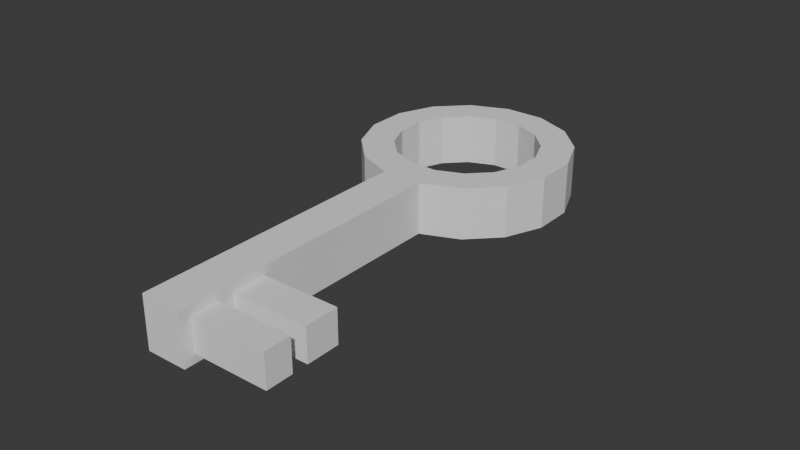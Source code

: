 # Source: key.blend  (saved by Blender 4.1.24; exported with 4.5.12 LTS)
import bpy
from mathutils import Matrix  # noqa: F401  (used for matrix-valued properties, if any)

bpy.ops.wm.read_factory_settings(use_empty=True)
scene = bpy.context.scene
scene.name = 'Scene'

# ---- collections
col_collection = bpy.data.collections.new('Collection'); scene.collection.children.link(col_collection)

# ---- world
world_world = bpy.data.worlds.new('World'); scene.world = world_world
world_world.use_nodes = True; world_world.node_tree.nodes.clear()
_N = world_world.node_tree.nodes; _L = world_world.node_tree.links
n0 = _N.new('ShaderNodeOutputWorld'); n0.name = 'World Output'; n0.location = (300, 300)
n1 = _N.new('ShaderNodeBackground'); n1.name = 'Background'; n1.location = (10, 300)
n1.inputs[0].default_value = (0.05088, 0.05088, 0.05088, 1.0)
_L.new(n1.outputs[0], n0.inputs[0])
n0.is_active_output = True
world_world.color = (0.05088, 0.05088, 0.05088)
world_world.use_sun_shadow = False
world_world.sun_shadow_jitter_overblur = 0.0

# ---- meshes
me_cylinder = bpy.data.meshes.new('Cylinder')
me_cylinder.from_pydata([(0.0, 1.0, -1.0), (0.0, 1.0, 1.0), (0.3827, 0.9239, -1.0), (0.3827, 0.9239, 1.0), (0.7071, 0.7071, -1.0), (0.7071, 0.7071, 1.0), (0.9239, 0.3827, -1.0), (0.9239, 0.3827, 1.0), (1.0, 0.0, -1.0), (1.0, 0.0, 1.0), (0.9239, -0.3827, -1.0), (0.9239, -0.3827, 1.0), (0.7071, -0.7071, -1.0), (0.7071, -0.7071, 1.0), (0.3827, -0.9239, -1.0), (0.3827, -0.9239, 1.0), (0.0, -1.0, -1.0), (0.0, -1.0, 1.0), (-0.3827, -0.9239, -1.0), (-0.3827, -0.9239, 1.0), (-0.7071, -0.7071, -1.0), (-0.7071, -0.7071, 1.0), (-0.9239, -0.3827, -1.0), (-0.9239, -0.3827, 1.0), (-1.0, 0.0, -1.0), (-1.0, 0.0, 1.0), (-0.9239, 0.3827, -1.0), (-0.9239, 0.3827, 1.0), (-0.7071, 0.7071, -1.0), (-0.7071, 0.7071, 1.0), (-0.3827, 0.9239, -1.0), (-0.3827, 0.9239, 1.0), (-0.5314, -3.672, 1.0), (-0.5314, -3.672, -1.0), (-0.9141, -3.596, -1.0), (-0.9141, -3.596, 1.0), (-0.8935, -3.492, 1.0), (-0.5108, -3.568, 1.0), (-0.5108, -3.568, -1.0), (-0.8935, -3.492, -1.0), (-0.4601, -3.313, 1.0), (-0.4601, -3.313, -1.0), (-0.8428, -3.237, 1.0), (-0.8428, -3.237, -1.0), (-0.4301, -3.162, 1.0), (-0.4301, -3.162, -1.0), (-0.8128, -3.086, 1.0), (-0.8128, -3.086, -1.0), (-0.3666, -2.843, 1.0), (-0.3666, -2.843, -1.0), (-0.7492, -2.767, 1.0), (-0.7492, -2.767, -1.0), (0.0, 1.0, 0.64), (0.3827, 0.9239, 0.64), (0.7071, 0.7071, 0.64), (0.9239, 0.3827, 0.64), (1.0, 0.0, 0.64), (0.9239, -0.3827, 0.64), (0.7071, -0.7071, 0.64), (0.3827, -0.9239, 0.64), (0.0, -1.0, 0.64), (-0.3827, -0.9239, 0.64), (-0.7071, -0.7071, 0.64), (-0.9239, -0.3827, 0.64), (-1.0, 0.0, 0.64), (-0.9239, 0.3827, 0.64), (-0.7071, 0.7071, 0.64), (-0.3827, 0.9239, 0.64), (-0.5314, -3.672, 0.64), (-0.9141, -3.596, 0.64), (-0.8935, -3.492, 0.64), (-0.5108, -3.568, 0.64), (-0.4601, -3.313, 0.64), (-0.8428, -3.237, 0.64), (-0.8128, -3.086, 0.64), (-0.4301, -3.162, 0.64), (-0.3666, -2.843, 0.64), (-0.7492, -2.767, 0.64), (0.3827, 0.9239, -0.6614), (0.7071, 0.7071, -0.6614), (0.9239, 0.3827, -0.6614), (1.0, 0.0, -0.6614), (0.9239, -0.3827, -0.6614), (0.7071, -0.7071, -0.6614), (0.3827, -0.9239, -0.6614), (0.0, -1.0, -0.6614), (-0.3827, -0.9239, -0.6614), (-0.7071, -0.7071, -0.6614), (-0.9239, -0.3827, -0.6614), (-1.0, 0.0, -0.6614), (-0.9239, 0.3827, -0.6614), (-0.7071, 0.7071, -0.6614), (-0.3827, 0.9239, -0.6614), (-0.5314, -3.672, -0.6614), (-0.9141, -3.596, -0.6614), (-0.5108, -3.568, -0.6614), (-0.4601, -3.313, -0.6614), (-0.4301, -3.162, -0.6614), (-0.3666, -2.843, -0.6614), (0.0, 1.0, -0.6614), (-0.8935, -3.492, -0.6614), (-0.8428, -3.237, -0.6614), (-0.8128, -3.086, -0.6614), (-0.7492, -2.767, -0.6614), (0.348, -2.985, 0.64), (0.2844, -3.305, 0.64), (0.2545, -3.455, 0.64), (0.2038, -3.71, 0.64), (0.2038, -3.71, -0.6614), (0.2545, -3.455, -0.6614), (0.2844, -3.305, -0.6614), (0.348, -2.985, -0.6614), (0.2635, 0.6362, 1.0), (0.0, 0.6886, 1.0), (-0.2635, 0.6362, 1.0), (-0.4869, 0.4869, 1.0), (-0.6362, 0.2635, 1.0), (-0.6886, 0.0, 1.0), (-0.6362, -0.2635, 1.0), (-0.4869, -0.4869, 1.0), (-0.2635, -0.6362, 1.0), (0.0, -0.6886, 1.0), (0.2635, -0.6362, 1.0), (0.4869, -0.4869, 1.0), (0.6362, -0.2635, 1.0), (0.6886, 0.0, 1.0), (0.6362, 0.2635, 1.0), (0.4869, 0.4869, 1.0), (0.0, 0.6886, -1.0), (0.2635, 0.6362, -1.0), (0.4869, 0.4869, -1.0), (0.6362, 0.2635, -1.0), (0.6886, 0.0, -1.0), (0.6362, -0.2635, -1.0), (0.4869, -0.4869, -1.0), (0.2635, -0.6362, -1.0), (0.0, -0.6886, -1.0), (-0.2635, -0.6362, -1.0), (-0.4869, -0.4869, -1.0), (-0.6362, -0.2635, -1.0), (-0.6886, 0.0, -1.0), (-0.6362, 0.2635, -1.0), (-0.4869, 0.4869, -1.0), (-0.2635, 0.6362, -1.0), (0.6349, -0.2635, 0.9924), (0.6349, -0.2635, -1.008), (0.4856, -0.4869, -1.008)], [], [(52, 1, 3, 53), (53, 3, 5, 54), (54, 5, 7, 55), (55, 7, 9, 56), (56, 9, 11, 57), (57, 11, 13, 58), (58, 13, 15, 59), (59, 15, 17, 60), (37, 36, 35, 32), (61, 19, 21, 62), (62, 21, 23, 63), (63, 23, 25, 64), (64, 25, 27, 65), (65, 27, 29, 66), (112, 113, 128, 129), (66, 29, 31, 67), (67, 31, 1, 52), (127, 112, 129, 130), (68, 32, 35, 69), (71, 37, 32, 68), (100, 39, 34, 94), (39, 38, 33, 34), (43, 41, 38, 39), (101, 43, 39, 100), (72, 40, 37, 71), (40, 42, 36, 37), (44, 46, 42, 40), (75, 44, 40, 72), (102, 47, 43, 101), (47, 45, 41, 43), (51, 49, 45, 47), (103, 51, 47, 102), (76, 48, 44, 75), (48, 50, 46, 44), (17, 19, 50, 48), (60, 17, 48, 76), (86, 18, 51, 103), (18, 16, 49, 51), (19, 61, 77, 50), (85, 60, 76, 98), (76, 75, 105, 104), (50, 77, 74, 46), (46, 74, 73, 42), (97, 75, 72, 96), (98, 76, 104, 111), (42, 73, 70, 36), (36, 70, 69, 35), (95, 71, 68, 93), (93, 68, 69, 94), (92, 67, 52, 99), (91, 66, 67, 92), (90, 65, 66, 91), (89, 64, 65, 90), (88, 63, 64, 89), (87, 62, 63, 88), (86, 61, 62, 87), (84, 59, 60, 85), (83, 58, 59, 84), (82, 57, 58, 83), (81, 56, 57, 82), (80, 55, 56, 81), (79, 54, 55, 80), (78, 53, 54, 79), (99, 52, 53, 78), (0, 99, 78, 2), (2, 78, 79, 4), (4, 79, 80, 6), (6, 80, 81, 8), (8, 81, 82, 10), (10, 82, 83, 12), (12, 83, 84, 14), (14, 84, 85, 16), (18, 86, 87, 20), (20, 87, 88, 22), (22, 88, 89, 24), (24, 89, 90, 26), (26, 90, 91, 28), (28, 91, 92, 30), (30, 92, 99, 0), (33, 93, 94, 34), (38, 95, 93, 33), (41, 96, 95, 38), (45, 97, 96, 41), (49, 98, 97, 45), (16, 85, 98, 49), (61, 86, 103, 77), (77, 103, 102, 74), (74, 102, 101, 73), (73, 101, 100, 70), (70, 100, 94, 69), (111, 104, 105, 110), (109, 106, 107, 108), (96, 72, 106, 109), (97, 98, 111, 110), (95, 96, 109, 108), (75, 97, 110, 105), (71, 95, 108, 107), (72, 71, 107, 106), (3, 1, 113, 112), (1, 31, 114, 113), (31, 29, 115, 114), (29, 27, 116, 115), (27, 25, 117, 116), (25, 23, 118, 117), (23, 21, 119, 118), (21, 19, 120, 119), (19, 17, 121, 120), (17, 15, 122, 121), (15, 13, 123, 122), (13, 11, 124, 123), (11, 9, 125, 124), (9, 7, 126, 125), (7, 5, 127, 126), (5, 3, 112, 127), (0, 2, 129, 128), (2, 4, 130, 129), (4, 6, 131, 130), (6, 8, 132, 131), (8, 10, 133, 132), (10, 12, 134, 133), (12, 14, 135, 134), (14, 16, 136, 135), (16, 18, 137, 136), (18, 20, 138, 137), (20, 22, 139, 138), (22, 24, 140, 139), (24, 26, 141, 140), (26, 28, 142, 141), (28, 30, 143, 142), (30, 0, 128, 143), (113, 114, 143, 128), (114, 115, 142, 143), (115, 116, 141, 142), (116, 117, 140, 141), (117, 118, 139, 140), (118, 119, 138, 139), (119, 120, 137, 138), (120, 121, 136, 137), (121, 122, 135, 136), (122, 123, 134, 135), (123, 124, 133, 134), (133, 124, 144, 145), (134, 133, 145, 146), (132, 145, 144, 125), (125, 126, 131, 132), (126, 127, 130, 131)])
_uv = me_cylinder.uv_layers.new(name='UVMap')
_uv.uv.foreach_set('vector', [1.0, 0.91, 1.0, 1.0, 0.9375, 1.0, 0.9375, 0.91, 0.9375, 0.91, 0.9375, 1.0, 0.875, 1.0, 0.875, 0.91, 0.875, 0.91, 0.875, 1.0, 0.8125, 1.0, 0.8125, 0.91, 0.8125, 0.91, 0.8125, 1.0, 0.75, 1.0, 0.75, 0.91, 0.75, 0.91, 0.75, 1.0, 0.6875, 1.0, 0.6875, 0.91, 0.6875, 0.91, 0.6875, 1.0, 0.625, 1.0, 0.625, 0.91, 0.625, 0.91, 0.625, 1.0, 0.5625, 1.0, 0.5625, 0.91, 0.5625, 0.91, 0.5625, 1.0, 0.5, 1.0, 0.5, 0.91, 0.25, 0.01, 0.1582, 0.02827, 0.1582, 0.02827, 0.25, 0.01, 0.4375, 0.91, 0.4375, 1.0, 0.375, 1.0, 0.375, 0.91, 0.375, 0.91, 0.375, 1.0, 0.3125, 1.0, 0.3125, 0.91, 0.3125, 0.91, 0.3125, 1.0, 0.25, 1.0, 0.25, 0.91, 0.25, 0.91, 0.25, 1.0, 0.1875, 1.0, 0.1875, 0.91, 0.1875, 0.91, 0.1875, 1.0, 0.125, 1.0, 0.125, 0.91, 0.3132, 0.4027, 0.25, 0.4153, 0.75, 0.4153, 0.8132, 0.4027, 0.125, 0.91, 0.125, 1.0, 0.0625, 1.0, 0.0625, 0.91, 0.0625, 0.91, 0.0625, 1.0, 0.0, 1.0, 0.0, 0.91, 0.3669, 0.3669, 0.3132, 0.4027, 0.8132, 0.4027, 0.8669, 0.3669, 0.5, 0.91, 0.5, 1.0, 0.4375, 1.0, 0.4375, 0.91, 0.5, 0.91, 0.5, 1.0, 0.5, 1.0, 0.5, 0.91, 0.4375, 0.5847, 0.4375, 0.5, 0.4375, 0.5, 0.4375, 0.5847, 0.6582, 0.02827, 0.75, 0.01, 0.75, 0.01, 0.6582, 0.02827, 0.6582, 0.02827, 0.75, 0.01, 0.75, 0.01, 0.6582, 0.02827, 0.4375, 0.5847, 0.4375, 0.5, 0.4375, 0.5, 0.4375, 0.5847, 0.5, 0.91, 0.5, 1.0, 0.5, 1.0, 0.5, 0.91, 0.25, 0.01, 0.1582, 0.02827, 0.1582, 0.02827, 0.25, 0.01, 0.25, 0.01, 0.1582, 0.02827, 0.1582, 0.02827, 0.25, 0.01, 0.5, 0.91, 0.5, 1.0, 0.5, 1.0, 0.5, 0.91, 0.4375, 0.5847, 0.4375, 0.5, 0.4375, 0.5, 0.4375, 0.5847, 0.6582, 0.02827, 0.75, 0.01, 0.75, 0.01, 0.6582, 0.02827, 0.6582, 0.02827, 0.75, 0.01, 0.75, 0.01, 0.6582, 0.02827, 0.4375, 0.5847, 0.4375, 0.5, 0.4375, 0.5, 0.4375, 0.5847, 0.5, 0.91, 0.5, 1.0, 0.5, 1.0, 0.5, 0.91, 0.25, 0.01, 0.1582, 0.02827, 0.1582, 0.02827, 0.25, 0.01, 0.25, 0.01, 0.1582, 0.02827, 0.1582, 0.02827, 0.25, 0.01, 0.5, 0.91, 0.5, 1.0, 0.5, 1.0, 0.5, 0.91, 0.4375, 0.5847, 0.4375, 0.5, 0.4375, 0.5, 0.4375, 0.5847, 0.6582, 0.02827, 0.75, 0.01, 0.75, 0.01, 0.6582, 0.02827, 0.4375, 1.0, 0.4375, 0.91, 0.4375, 0.91, 0.4375, 1.0, 0.5, 0.5847, 0.5, 0.91, 0.5, 0.91, 0.5, 0.5847, 0.5, 0.91, 0.5, 0.91, 0.5, 0.91, 0.5, 0.91, 0.4375, 1.0, 0.4375, 0.91, 0.4375, 0.91, 0.4375, 1.0, 0.4375, 1.0, 0.4375, 0.91, 0.4375, 0.91, 0.4375, 1.0, 0.5, 0.5847, 0.5, 0.91, 0.5, 0.91, 0.5, 0.5847, 0.5, 0.5847, 0.5, 0.91, 0.5, 0.91, 0.5, 0.5847, 0.4375, 1.0, 0.4375, 0.91, 0.4375, 0.91, 0.4375, 1.0, 0.4375, 1.0, 0.4375, 0.91, 0.4375, 0.91, 0.4375, 1.0, 0.5, 0.5847, 0.5, 0.91, 0.5, 0.91, 0.5, 0.5847, 0.5, 0.5847, 0.5, 0.91, 0.4375, 0.91, 0.4375, 0.5847, 0.0625, 0.5847, 0.0625, 0.91, 0.0, 0.91, 0.0, 0.5847, 0.125, 0.5847, 0.125, 0.91, 0.0625, 0.91, 0.0625, 0.5847, 0.1875, 0.5847, 0.1875, 0.91, 0.125, 0.91, 0.125, 0.5847, 0.25, 0.5847, 0.25, 0.91, 0.1875, 0.91, 0.1875, 0.5847, 0.3125, 0.5847, 0.3125, 0.91, 0.25, 0.91, 0.25, 0.5847, 0.375, 0.5847, 0.375, 0.91, 0.3125, 0.91, 0.3125, 0.5847, 0.4375, 0.5847, 0.4375, 0.91, 0.375, 0.91, 0.375, 0.5847, 0.5625, 0.5847, 0.5625, 0.91, 0.5, 0.91, 0.5, 0.5847, 0.625, 0.5847, 0.625, 0.91, 0.5625, 0.91, 0.5625, 0.5847, 0.6875, 0.5847, 0.6875, 0.91, 0.625, 0.91, 0.625, 0.5847, 0.75, 0.5847, 0.75, 0.91, 0.6875, 0.91, 0.6875, 0.5847, 0.8125, 0.5847, 0.8125, 0.91, 0.75, 0.91, 0.75, 0.5847, 0.875, 0.5847, 0.875, 0.91, 0.8125, 0.91, 0.8125, 0.5847, 0.9375, 0.5847, 0.9375, 0.91, 0.875, 0.91, 0.875, 0.5847, 1.0, 0.5847, 1.0, 0.91, 0.9375, 0.91, 0.9375, 0.5847, 1.0, 0.5, 1.0, 0.5847, 0.9375, 0.5847, 0.9375, 0.5, 0.9375, 0.5, 0.9375, 0.5847, 0.875, 0.5847, 0.875, 0.5, 0.875, 0.5, 0.875, 0.5847, 0.8125, 0.5847, 0.8125, 0.5, 0.8125, 0.5, 0.8125, 0.5847, 0.75, 0.5847, 0.75, 0.5, 0.75, 0.5, 0.75, 0.5847, 0.6875, 0.5847, 0.6875, 0.5, 0.6875, 0.5, 0.6875, 0.5847, 0.625, 0.5847, 0.625, 0.5, 0.625, 0.5, 0.625, 0.5847, 0.5625, 0.5847, 0.5625, 0.5, 0.5625, 0.5, 0.5625, 0.5847, 0.5, 0.5847, 0.5, 0.5, 0.4375, 0.5, 0.4375, 0.5847, 0.375, 0.5847, 0.375, 0.5, 0.375, 0.5, 0.375, 0.5847, 0.3125, 0.5847, 0.3125, 0.5, 0.3125, 0.5, 0.3125, 0.5847, 0.25, 0.5847, 0.25, 0.5, 0.25, 0.5, 0.25, 0.5847, 0.1875, 0.5847, 0.1875, 0.5, 0.1875, 0.5, 0.1875, 0.5847, 0.125, 0.5847, 0.125, 0.5, 0.125, 0.5, 0.125, 0.5847, 0.0625, 0.5847, 0.0625, 0.5, 0.0625, 0.5, 0.0625, 0.5847, 0.0, 0.5847, 0.0, 0.5, 0.5, 0.5, 0.5, 0.5847, 0.4375, 0.5847, 0.4375, 0.5, 0.5, 0.5, 0.5, 0.5847, 0.5, 0.5847, 0.5, 0.5, 0.5, 0.5, 0.5, 0.5847, 0.5, 0.5847, 0.5, 0.5, 0.5, 0.5, 0.5, 0.5847, 0.5, 0.5847, 0.5, 0.5, 0.5, 0.5, 0.5, 0.5847, 0.5, 0.5847, 0.5, 0.5, 0.5, 0.5, 0.5, 0.5847, 0.5, 0.5847, 0.5, 0.5, 0.4375, 0.91, 0.4375, 0.5847, 0.4375, 0.5847, 0.4375, 0.91, 0.4375, 0.91, 0.4375, 0.5847, 0.4375, 0.5847, 0.4375, 0.91, 0.4375, 0.91, 0.4375, 0.5847, 0.4375, 0.5847, 0.4375, 0.91, 0.4375, 0.91, 0.4375, 0.5847, 0.4375, 0.5847, 0.4375, 0.91, 0.4375, 0.91, 0.4375, 0.5847, 0.4375, 0.5847, 0.4375, 0.91, 0.5, 0.5847, 0.5, 0.91, 0.5, 0.91, 0.5, 0.5847, 0.5, 0.5847, 0.5, 0.91, 0.5, 0.91, 0.5, 0.5847, 0.5, 0.5847, 0.5, 0.91, 0.5, 0.91, 0.5, 0.5847, 0.5, 0.5847, 0.5, 0.5847, 0.5, 0.5847, 0.5, 0.5847, 0.5, 0.5847, 0.5, 0.5847, 0.5, 0.5847, 0.5, 0.5847, 0.5, 0.91, 0.5, 0.5847, 0.5, 0.5847, 0.5, 0.91, 0.5, 0.91, 0.5, 0.5847, 0.5, 0.5847, 0.5, 0.91, 0.5, 0.91, 0.5, 0.91, 0.5, 0.91, 0.5, 0.91, 0.3418, 0.4717, 0.25, 0.49, 0.25, 0.4153, 0.3132, 0.4027, 0.25, 0.49, 0.1582, 0.4717, 0.1868, 0.4027, 0.25, 0.4153, 0.1582, 0.4717, 0.08029, 0.4197, 0.1331, 0.3669, 0.1868, 0.4027, 0.08029, 0.4197, 0.02827, 0.3418, 0.09732, 0.3132, 0.1331, 0.3669, 0.02827, 0.3418, 0.01, 0.25, 0.08474, 0.25, 0.09732, 0.3132, 0.01, 0.25, 0.02827, 0.1582, 0.09732, 0.1868, 0.08474, 0.25, 0.02827, 0.1582, 0.08029, 0.08029, 0.1331, 0.1331, 0.09732, 0.1868, 0.08029, 0.08029, 0.1582, 0.02827, 0.1868, 0.09732, 0.1331, 0.1331, 0.1582, 0.02827, 0.25, 0.01, 0.25, 0.08474, 0.1868, 0.09732, 0.25, 0.01, 0.3418, 0.02827, 0.3132, 0.09732, 0.25, 0.08474, 0.3418, 0.02827, 0.4197, 0.08029, 0.3669, 0.1331, 0.3132, 0.09732, 0.4197, 0.08029, 0.4717, 0.1582, 0.4027, 0.1868, 0.3669, 0.1331, 0.4717, 0.1582, 0.49, 0.25, 0.4153, 0.25, 0.4027, 0.1868, 0.49, 0.25, 0.4717, 0.3418, 0.4027, 0.3132, 0.4153, 0.25, 0.4717, 0.3418, 0.4197, 0.4197, 0.3669, 0.3669, 0.4027, 0.3132, 0.4197, 0.4197, 0.3418, 0.4717, 0.3132, 0.4027, 0.3669, 0.3669, 0.75, 0.49, 0.8418, 0.4717, 0.8132, 0.4027, 0.75, 0.4153, 0.8418, 0.4717, 0.9197, 0.4197, 0.8669, 0.3669, 0.8132, 0.4027, 0.9197, 0.4197, 0.9717, 0.3418, 0.9027, 0.3132, 0.8669, 0.3669, 0.9717, 0.3418, 0.99, 0.25, 0.9153, 0.25, 0.9027, 0.3132, 0.99, 0.25, 0.9717, 0.1582, 0.9027, 0.1868, 0.9153, 0.25, 0.9717, 0.1582, 0.9197, 0.08029, 0.8669, 0.1331, 0.9027, 0.1868, 0.9197, 0.08029, 0.8418, 0.02827, 0.8132, 0.09732, 0.8669, 0.1331, 0.8418, 0.02827, 0.75, 0.01, 0.75, 0.08474, 0.8132, 0.09732, 0.75, 0.01, 0.6582, 0.02827, 0.6868, 0.09732, 0.75, 0.08474, 0.6582, 0.02827, 0.5803, 0.08029, 0.6331, 0.1331, 0.6868, 0.09732, 0.5803, 0.08029, 0.5283, 0.1582, 0.5973, 0.1868, 0.6331, 0.1331, 0.5283, 0.1582, 0.51, 0.25, 0.5847, 0.25, 0.5973, 0.1868, 0.51, 0.25, 0.5283, 0.3418, 0.5973, 0.3132, 0.5847, 0.25, 0.5283, 0.3418, 0.5803, 0.4197, 0.6331, 0.3669, 0.5973, 0.3132, 0.5803, 0.4197, 0.6582, 0.4717, 0.6868, 0.4027, 0.6331, 0.3669, 0.6582, 0.4717, 0.75, 0.49, 0.75, 0.4153, 0.6868, 0.4027, 0.25, 0.4153, 0.1868, 0.4027, 0.6868, 0.4027, 0.75, 0.4153, 0.1868, 0.4027, 0.1331, 0.3669, 0.6331, 0.3669, 0.6868, 0.4027, 0.1331, 0.3669, 0.09732, 0.3132, 0.5973, 0.3132, 0.6331, 0.3669, 0.09732, 0.3132, 0.08474, 0.25, 0.5847, 0.25, 0.5973, 0.3132, 0.08474, 0.25, 0.09732, 0.1868, 0.5973, 0.1868, 0.5847, 0.25, 0.09732, 0.1868, 0.1331, 0.1331, 0.6331, 0.1331, 0.5973, 0.1868, 0.1331, 0.1331, 0.1868, 0.09732, 0.6868, 0.09732, 0.6331, 0.1331, 0.1868, 0.09732, 0.25, 0.08474, 0.75, 0.08474, 0.6868, 0.09732, 0.25, 0.08474, 0.3132, 0.09732, 0.8132, 0.09732, 0.75, 0.08474, 0.3132, 0.09732, 0.3669, 0.1331, 0.8669, 0.1331, 0.8132, 0.09732, 0.3669, 0.1331, 0.4027, 0.1868, 0.9027, 0.1868, 0.8669, 0.1331, 0.9027, 0.1868, 0.4027, 0.1868, 0.4027, 0.1868, 0.9027, 0.1868, 0.8669, 0.1331, 0.9027, 0.1868, 0.9027, 0.1868, 0.8669, 0.1331, 0.0, 0.0, 0.9027, 0.1868, 0.4027, 0.1868, 0.0, 0.0, 0.0, 0.0, 0.4027, 0.3132, 0.9027, 0.3132, 0.0, 0.0, 0.4027, 0.3132, 0.3669, 0.3669, 0.8669, 0.3669, 0.9027, 0.3132])
me_cylinder.update()

# ---- objects
ob_cylinder = bpy.data.objects.new('Cylinder', me_cylinder)

# ---- transforms, parenting, visibility, modifiers, constraints
ob_cylinder.location = (0.0, 0.0, 0.0)
ob_cylinder.rotation_euler = (0.0, -0.0, 0.2104)
ob_cylinder.scale = (0.4717, 0.4717, 0.1166)

# ---- collection membership
col_collection.objects.link(ob_cylinder)

# ---- scene / render settings (as saved in the file)
scene.frame_start = 1; scene.frame_end = 250; scene.frame_set(1)
scene.render.engine = 'BLENDER_EEVEE_NEXT'
scene.cycles.sampling_pattern = 'TABULATED_SOBOL'
scene.eevee.ray_tracing_options.trace_max_roughness = 0.0
bpy.context.view_layer.update()

# ---- added for rendering (the .blend has no active camera and no usable light): camera, sun
cam_auto = bpy.data.cameras.new('AutoCamera')
cam_auto.lens = 50.0
cam_auto.sensor_width = 36.0
cam_auto.clip_end = 1000.0
ob_auto_camera = bpy.data.objects.new('AutoCamera', cam_auto)
scene.collection.objects.link(ob_auto_camera)
ob_auto_camera.location = (2.68303, -3.68453, 2.03919)
ob_auto_camera.rotation_euler = (1.09748, -7.21219e-08, 0.694738)
scene.camera = ob_auto_camera
light_auto_sun = bpy.data.lights.new('AutoSun', 'SUN')
light_auto_sun.energy = 3.0
light_auto_sun.angle = 0.0523599
ob_auto_sun = bpy.data.objects.new('AutoSun', light_auto_sun)
scene.collection.objects.link(ob_auto_sun)
ob_auto_sun.rotation_euler = (0.872665, 0.174533, 0.523599)
bpy.context.view_layer.update()
